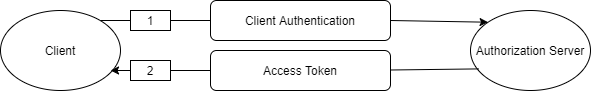

The diagram above was exported from draw.io. Its source (the exported page's mxGraphModel, read from the mxfile embedded in the PNG):
<mxGraphModel dx="910" dy="375" grid="1" gridSize="10" guides="1" tooltips="1" connect="1" arrows="1" fold="1" page="1" pageScale="1" pageWidth="827" pageHeight="1169" math="0" shadow="0">
  <root>
    <mxCell id="0" />
    <mxCell id="1" parent="0" />
    <mxCell id="7sBgRJJivek1Zlq2Q1Px-3" value="Client" style="ellipse;whiteSpace=wrap;html=1;" vertex="1" parent="1">
      <mxGeometry x="200" y="170" width="120" height="80" as="geometry" />
    </mxCell>
    <mxCell id="7sBgRJJivek1Zlq2Q1Px-59" style="edgeStyle=orthogonalEdgeStyle;rounded=0;orthogonalLoop=1;jettySize=auto;html=1;exitX=0;exitY=0.5;exitDx=0;exitDy=0;entryX=0.917;entryY=0.75;entryDx=0;entryDy=0;entryPerimeter=0;" edge="1" parent="1" source="7sBgRJJivek1Zlq2Q1Px-13" target="7sBgRJJivek1Zlq2Q1Px-3">
      <mxGeometry relative="1" as="geometry" />
    </mxCell>
    <mxCell id="7sBgRJJivek1Zlq2Q1Px-13" value="Access Token" style="rounded=1;whiteSpace=wrap;html=1;" vertex="1" parent="1">
      <mxGeometry x="410" y="210" width="180" height="40" as="geometry" />
    </mxCell>
    <mxCell id="7sBgRJJivek1Zlq2Q1Px-14" value="Authorization Server" style="ellipse;whiteSpace=wrap;html=1;" vertex="1" parent="1">
      <mxGeometry x="670" y="170" width="120" height="80" as="geometry" />
    </mxCell>
    <mxCell id="7sBgRJJivek1Zlq2Q1Px-18" value="Client Authentication" style="rounded=1;whiteSpace=wrap;html=1;" vertex="1" parent="1">
      <mxGeometry x="410" y="160" width="180" height="40" as="geometry" />
    </mxCell>
    <mxCell id="7sBgRJJivek1Zlq2Q1Px-53" value="" style="endArrow=none;html=1;entryX=0;entryY=0.5;entryDx=0;entryDy=0;" edge="1" parent="1" source="7sBgRJJivek1Zlq2Q1Px-60" target="7sBgRJJivek1Zlq2Q1Px-18">
      <mxGeometry width="50" height="50" relative="1" as="geometry">
        <mxPoint x="300" y="180" as="sourcePoint" />
        <mxPoint x="350" y="130" as="targetPoint" />
      </mxGeometry>
    </mxCell>
    <mxCell id="7sBgRJJivek1Zlq2Q1Px-54" value="" style="endArrow=none;html=1;entryX=0.067;entryY=0.73;entryDx=0;entryDy=0;entryPerimeter=0;" edge="1" parent="1" target="7sBgRJJivek1Zlq2Q1Px-14">
      <mxGeometry width="50" height="50" relative="1" as="geometry">
        <mxPoint x="590" y="229.5" as="sourcePoint" />
        <mxPoint x="670" y="230" as="targetPoint" />
      </mxGeometry>
    </mxCell>
    <mxCell id="7sBgRJJivek1Zlq2Q1Px-55" value="" style="endArrow=classic;html=1;entryX=0;entryY=0;entryDx=0;entryDy=0;" edge="1" parent="1" target="7sBgRJJivek1Zlq2Q1Px-14">
      <mxGeometry width="50" height="50" relative="1" as="geometry">
        <mxPoint x="590" y="180" as="sourcePoint" />
        <mxPoint x="640" y="130" as="targetPoint" />
      </mxGeometry>
    </mxCell>
    <mxCell id="7sBgRJJivek1Zlq2Q1Px-60" value="1" style="rounded=0;whiteSpace=wrap;html=1;" vertex="1" parent="1">
      <mxGeometry x="330" y="170" width="40" height="20" as="geometry" />
    </mxCell>
    <mxCell id="7sBgRJJivek1Zlq2Q1Px-61" value="" style="endArrow=none;html=1;entryX=0;entryY=0.5;entryDx=0;entryDy=0;" edge="1" parent="1" target="7sBgRJJivek1Zlq2Q1Px-60">
      <mxGeometry width="50" height="50" relative="1" as="geometry">
        <mxPoint x="300" y="180" as="sourcePoint" />
        <mxPoint x="410" y="180" as="targetPoint" />
      </mxGeometry>
    </mxCell>
    <mxCell id="7sBgRJJivek1Zlq2Q1Px-62" value="2" style="rounded=0;whiteSpace=wrap;html=1;" vertex="1" parent="1">
      <mxGeometry x="330" y="220" width="40" height="20" as="geometry" />
    </mxCell>
  </root>
</mxGraphModel>